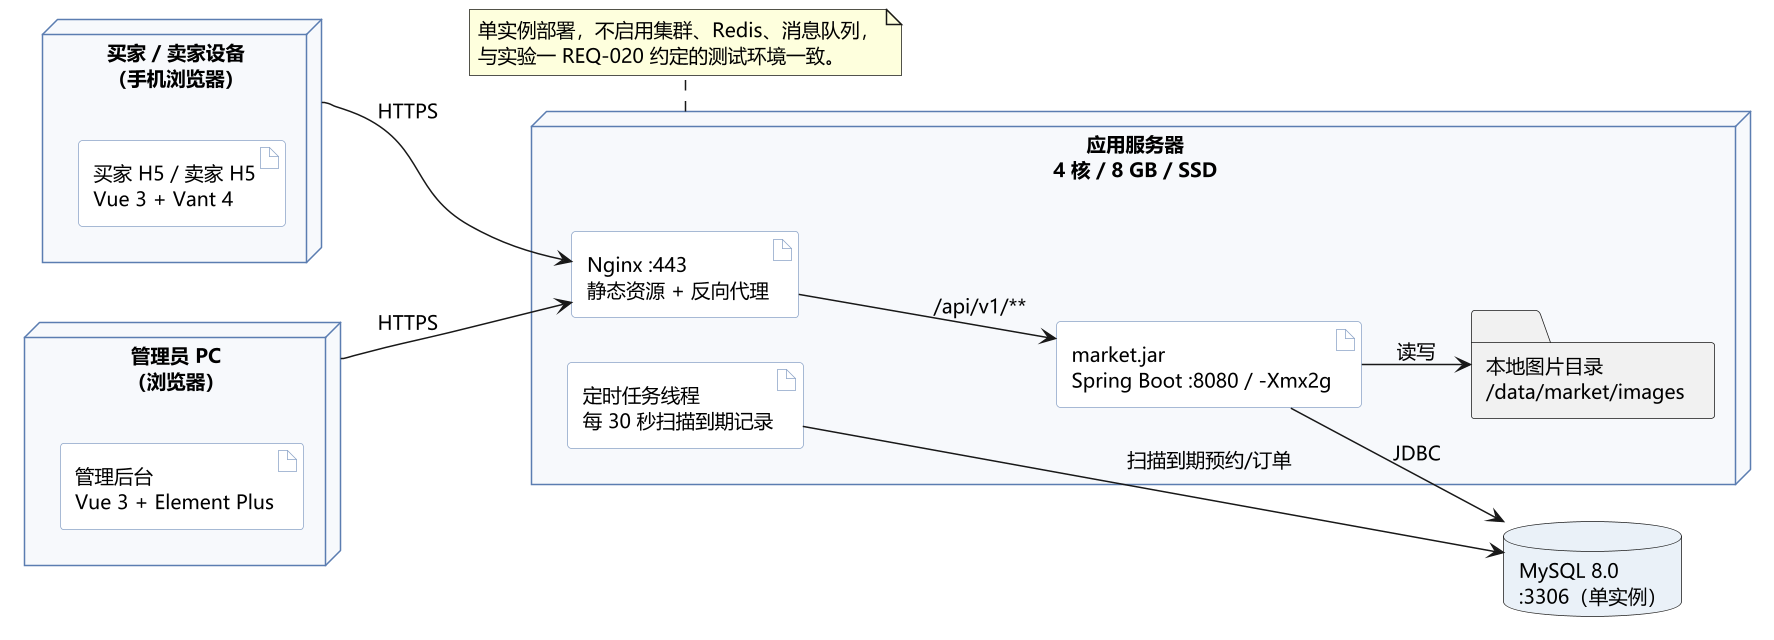

The diagram above was rendered by PlantUML. Its source (embedded in the PNG):
@startuml
' ============================================================
' 二手交易系统 UML 部署图：单机单实例（对应 REQ-020 约定环境）
' ============================================================
skinparam backgroundColor #FFFFFF
skinparam shadowing false
skinparam defaultFontName "Microsoft YaHei"
skinparam defaultFontSize 13
skinparam node {
  BackgroundColor #F7F9FC
  BorderColor #5B7DB1
  ArrowColor #5B7DB1
}
skinparam artifact {
  BackgroundColor #FFFFFF
  BorderColor #8BA3C7
}
skinparam databaseBackgroundColor #EAF1F8
skinparam nodesep 30
skinparam ranksep 40
scale 1.5
left to right direction

node "买家 / 卖家设备\n（手机浏览器）" as CLIENT {
  artifact "买家 H5 / 卖家 H5\nVue 3 + Vant 4" as H5
}

node "管理员 PC\n（浏览器）" as ADMINPC {
  artifact "管理后台\nVue 3 + Element Plus" as ADM
}

node "应用服务器\n4 核 / 8 GB / SSD" as APP {
  artifact "Nginx :443\n静态资源 + 反向代理" as NGX
  artifact "market.jar\nSpring Boot :8080 / -Xmx2g" as JAR
  artifact "定时任务线程\n每 30 秒扫描到期记录" as JOB
  folder "本地图片目录\n/data/market/images" as IMG
}

database "MySQL 8.0\n:3306（单实例）" as DB

CLIENT --> NGX : HTTPS
ADMINPC --> NGX : HTTPS
NGX --> JAR : /api/v1/**
JAR --> DB : JDBC
JAR --> IMG : 读写
JOB --> DB : 扫描到期预约/订单

note bottom of APP
  单实例部署，不启用集群、Redis、消息队列，
  与实验一 REQ-020 约定的测试环境一致。
end note

@enduml